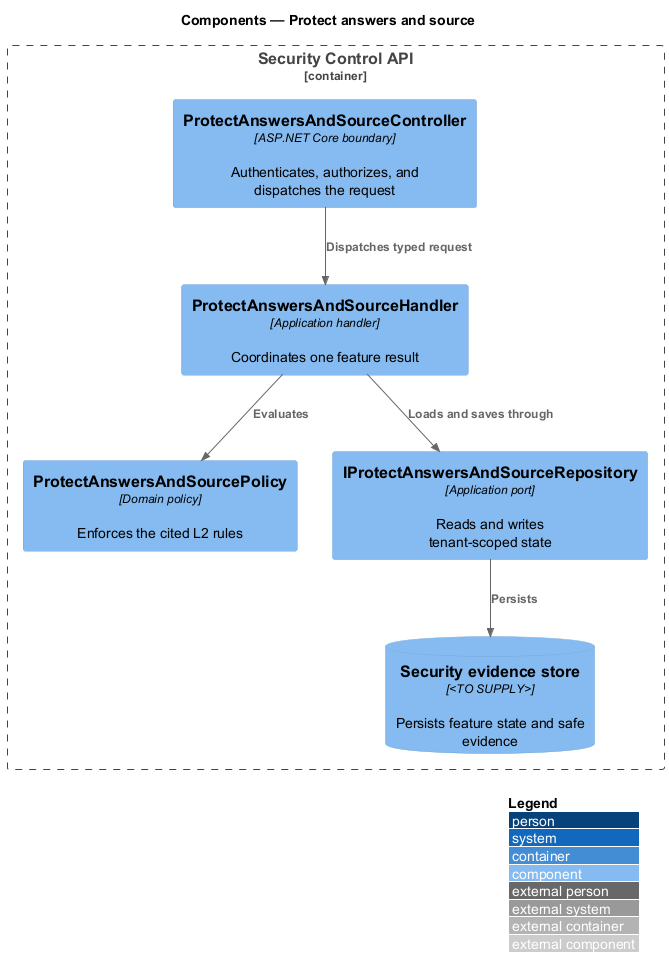

The diagram above was rendered by PlantUML. Its source (embedded in the PNG):
@startuml
!include <C4/C4_Component>
LAYOUT_WITH_LEGEND()
title Components — Protect answers and source

Container_Boundary(api, "Security Control API") {
  Component(controller, "ProtectAnswersAndSourceController", "ASP.NET Core boundary", "Authenticates, authorizes, and dispatches the request")
  Component(handler, "ProtectAnswersAndSourceHandler", "Application handler", "Coordinates one feature result")
  Component(policy, "ProtectAnswersAndSourcePolicy", "Domain policy", "Enforces the cited L2 rules")
  Component(repository, "IProtectAnswersAndSourceRepository", "Application port", "Reads and writes tenant-scoped state")
  ComponentDb(store, "Security evidence store", "<TO SUPPLY>", "Persists feature state and safe evidence")
}

Rel(controller, handler, "Dispatches typed request")
Rel(handler, policy, "Evaluates")
Rel(handler, repository, "Loads and saves through")
Rel(repository, store, "Persists")
@enduml